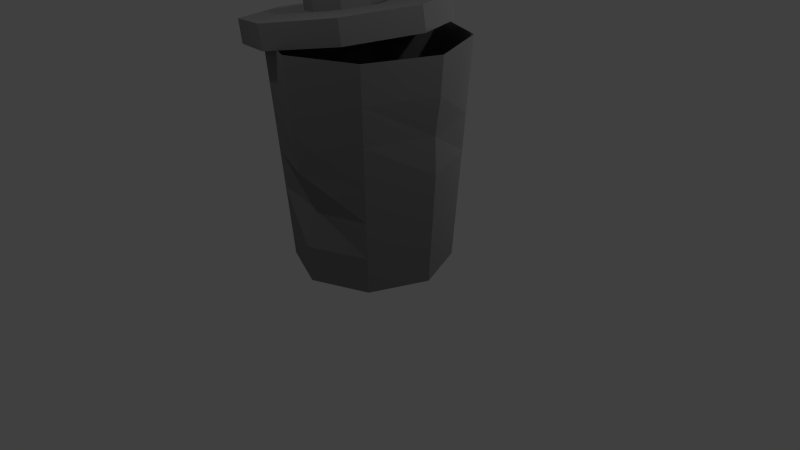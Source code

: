 # Source: Trashcan02.blend  (saved by Blender 2.77.0; exported with 4.5.12 LTS)
import bpy
from mathutils import Matrix  # noqa: F401  (used for matrix-valued properties, if any)

bpy.ops.wm.read_factory_settings(use_empty=True)
scene = bpy.context.scene
scene.name = 'Scene'

# ---- collections
col_collection_1 = bpy.data.collections.new('Collection 1'); scene.collection.children.link(col_collection_1)

# ---- materials (node trees are filled in below, after node groups)
mat_material = bpy.data.materials.new('Material')
mat_material.alpha_threshold = 0.0
mat_material.use_transparent_shadow = False
mat_material.diffuse_color = (0.214, 0.214, 0.214, 1.0)
mat_material.roughness = 0.5
mat_material_001 = bpy.data.materials.new('Material.001')
mat_material_001.alpha_threshold = 0.0
mat_material_001.use_transparent_shadow = False
mat_material_001.diffuse_color = (0.2079, 0.2079, 0.2079, 1.0)
mat_material_001.roughness = 0.5

# ---- material node trees

# ---- world
world_world = bpy.data.worlds.new('World'); scene.world = world_world
world_world.color = (0.05088, 0.05088, 0.05088)
world_world.use_sun_shadow = False
world_world.sun_shadow_jitter_overblur = 0.0
world_world.cycles.sampling_method = 'NONE'
world_world.cycles.sample_map_resolution = 256

# ---- cameras
cam_camera = bpy.data.cameras.new('Camera')
cam_camera.clip_end = 100.0
cam_camera.lens = 35.0
cam_camera.sensor_width = 32.0
cam_camera.sensor_height = 18.0
cam_camera.ortho_scale = 7.314
cam_camera.dof.focus_distance = 0.0
cam_camera.dof.aperture_fstop = 128.0

# ---- lights
light_lamp_003 = bpy.data.lights.new('Lamp.003', 'POINT')
light_lamp_003.transmission_factor = 0.0
light_lamp_003.cutoff_distance = 30.0
light_lamp_003.energy = 100.0
light_lamp_003.shadow_buffer_clip_start = 1.001
light_lamp_003.shadow_soft_size = 0.1
light_lamp_003.shadow_maximum_resolution = 0.006
light_lamp_003.use_absolute_resolution = True
light_lamp_003.cycles.use_multiple_importance_sampling = False
light_lamp_002 = bpy.data.lights.new('Lamp.002', 'POINT')
light_lamp_002.transmission_factor = 0.0
light_lamp_002.cutoff_distance = 30.0
light_lamp_002.energy = 100.0
light_lamp_002.shadow_buffer_clip_start = 1.001
light_lamp_002.shadow_soft_size = 0.1
light_lamp_002.shadow_maximum_resolution = 0.006
light_lamp_002.use_absolute_resolution = True
light_lamp_002.cycles.use_multiple_importance_sampling = False
light_lamp_001 = bpy.data.lights.new('Lamp.001', 'POINT')
light_lamp_001.transmission_factor = 0.0
light_lamp_001.cutoff_distance = 30.0
light_lamp_001.energy = 100.0
light_lamp_001.shadow_buffer_clip_start = 1.001
light_lamp_001.shadow_soft_size = 0.1
light_lamp_001.shadow_maximum_resolution = 0.006
light_lamp_001.use_absolute_resolution = True
light_lamp_001.cycles.use_multiple_importance_sampling = False
light_lamp = bpy.data.lights.new('Lamp', 'POINT')
light_lamp.transmission_factor = 0.0
light_lamp.cutoff_distance = 30.0
light_lamp.energy = 100.0
light_lamp.shadow_buffer_clip_start = 1.001
light_lamp.shadow_soft_size = 0.1
light_lamp.shadow_maximum_resolution = 0.006
light_lamp.use_absolute_resolution = True
light_lamp.cycles.use_multiple_importance_sampling = False

# ---- meshes
me_cube_001 = bpy.data.meshes.new('Cube.001')
me_cube_001.from_pydata([(-1.28, -0.7384, 21.54), (-1.28, -0.7384, 23.54), (-1.28, 1.262, 21.54), (-1.28, 1.262, 23.54), (0.7205, -0.7384, 21.54), (0.7205, -0.7384, 23.54), (0.7205, 1.262, 21.54), (0.7205, 1.262, 23.54), (-0.9414, 1.262, 23.54), (0.3824, 1.262, 23.54), (0.3824, 1.262, 21.54), (-0.9414, 1.262, 21.54), (0.3824, -0.7384, 23.54), (-0.9414, -0.7384, 23.54), (-0.9414, -0.7384, 21.54), (0.3824, -0.7384, 21.54), (-1.28, 1.262, 18.09), (-1.28, -0.7384, 18.09), (-0.9414, 1.262, 18.09), (0.7205, -0.7384, 18.09), (0.7205, 1.262, 18.09), (0.3824, -0.7384, 18.09), (0.3824, 1.262, 18.09), (-0.9414, -0.7384, 18.09), (-0.2646, 21.63, 8.567), (2.904, 15.37, 8.567), (4.216, 0.2616, 8.567), (2.904, -14.85, 8.567), (-0.2646, -21.11, 8.567), (-3.433, -14.85, 8.567), (-4.745, 0.2616, 8.567), (-3.433, 15.37, 8.567), (-0.2646, 21.63, 14.41), (2.904, 15.37, 14.41), (4.216, 0.2616, 14.41), (2.904, -14.85, 14.41), (-0.2646, -21.11, 14.41), (-3.433, -14.85, 14.41), (-4.745, 0.2616, 14.41), (-3.433, 15.37, 14.41), (-0.2646, 8.14, 14.41), (0.9033, 5.832, 14.41), (1.387, 0.2616, 14.41), (0.9033, -5.309, 14.41), (-0.2646, -7.616, 14.41), (-1.432, -5.309, 14.41), (-1.916, 0.2616, 14.41), (-1.432, 5.832, 14.41), (-0.2646, 8.14, 14.41), (0.9033, 5.832, 14.41), (1.387, 0.2616, 14.41), (0.9033, -5.309, 14.41), (-0.2646, -7.616, 14.41), (-1.432, -5.309, 14.41), (-1.916, 0.2616, 14.41), (-1.432, 5.832, 14.41), (-0.2646, 8.14, 18.31), (0.9033, 5.832, 18.31), (1.387, 0.2616, 18.31), (0.9033, -5.309, 18.31), (-0.2646, -7.616, 18.31), (-1.432, -5.309, 18.31), (-1.916, 0.2616, 18.31), (-1.432, 5.832, 18.31), (-0.4707, 17.42, -46.25), (1.078, 21.13, 8.128), (1.878, 12.24, -48.49), (3.919, 14.87, 5.415), (2.851, -0.2464, -49.42), (5.097, -0.2464, 4.291), (1.878, -12.74, -48.49), (3.919, -15.36, 5.415), (-0.4707, -17.91, -46.25), (1.078, -21.62, 8.128), (-2.819, -12.74, -44.0), (-1.764, -15.36, 10.84), (-3.792, -0.2464, -43.07), (-2.941, -0.2464, 11.97), (-2.819, 12.24, -44.0), (-1.764, 14.87, 10.84), (-0.205, 17.22, -37.38), (0.09246, 16.35, -27.54), (0.3035, 19.27, -19.06), (0.5616, 19.89, -9.996), (0.8196, 20.51, -0.934), (3.579, 14.43, -3.569), (3.239, 13.99, -12.55), (2.899, 13.55, -21.54), (2.558, 13.12, -30.52), (2.218, 12.68, -39.5), (4.709, -0.2491, -4.571), (4.195, -0.2662, -13.61), (3.974, -0.2464, -22.56), (3.599, -0.2464, -31.51), (3.225, -0.2464, -40.47), (3.579, -14.92, -3.569), (3.239, -14.48, -12.55), (2.899, -14.05, -21.54), (2.558, -13.61, -30.52), (2.218, -13.17, -39.5), (0.8196, -21.0, -0.934), (0.5616, -20.38, -9.996), (0.2869, -19.35, -18.76), (-0.02341, -16.06, -28.23), (-0.2126, -18.53, -37.18), (-1.94, -14.92, 1.701), (-2.116, -14.48, -7.44), (-2.292, -14.05, -16.58), (-2.468, -13.61, -25.72), (-2.643, -13.17, -34.86), (-3.083, -0.2464, 2.792), (-3.225, -0.2464, -6.381), (-3.367, -0.2464, -15.55), (-3.508, -0.2464, -24.73), (-3.65, -0.2464, -33.9), (-1.94, 14.43, 1.701), (-2.082, 13.88, -7.306), (-1.899, 10.97, -16.25), (-2.401, 12.52, -25.97), (-2.643, 12.68, -34.86)], [], [(1, 3, 2, 0), (9, 7, 6, 10), (7, 5, 4, 6), (13, 1, 0, 14), (10, 6, 20, 22), (13, 8, 3, 1), (5, 7, 9, 12), (12, 9, 8, 13), (14, 0, 17, 23), (14, 11, 10, 15), (5, 12, 15, 4), (12, 13, 14, 15), (3, 8, 11, 2), (8, 9, 10, 11), (21, 22, 20, 19), (17, 16, 18, 23), (0, 2, 16, 17), (15, 10, 22, 21), (2, 11, 18, 16), (11, 14, 23, 18), (4, 15, 21, 19), (6, 4, 19, 20), (31, 30, 38, 39), (29, 28, 36, 37), (27, 26, 34, 35), (25, 24, 32, 33), (24, 31, 39, 32), (30, 29, 37, 38), (28, 27, 35, 36), (26, 25, 33, 34), (33, 32, 40, 41), (32, 39, 47, 40), (38, 37, 45, 46), (36, 35, 43, 44), (34, 33, 41, 42), (39, 38, 46, 47), (37, 36, 44, 45), (35, 34, 42, 43), (47, 46, 54, 55), (45, 44, 52, 53), (43, 42, 50, 51), (41, 40, 48, 49), (40, 47, 55, 48), (46, 45, 53, 54), (44, 43, 51, 52), (42, 41, 49, 50), (50, 49, 57, 58), (55, 54, 62, 63), (53, 52, 60, 61), (51, 50, 58, 59), (49, 48, 56, 57), (48, 55, 63, 56), (54, 53, 61, 62), (52, 51, 59, 60), (57, 56, 63, 62, 61, 60, 59, 58), (84, 65, 67, 85), (85, 67, 69, 90), (90, 69, 71, 95), (95, 71, 73, 100), (100, 73, 75, 105), (105, 75, 77, 110), (115, 79, 65, 84), (110, 77, 79, 115), (64, 66, 68, 70, 72, 74, 76, 78), (76, 114, 119, 78), (114, 113, 118, 119), (113, 112, 117, 118), (112, 111, 116, 117), (111, 110, 115, 116), (78, 119, 80, 64), (119, 118, 81, 80), (118, 117, 82, 81), (117, 116, 83, 82), (116, 115, 84, 83), (74, 109, 114, 76), (109, 108, 113, 114), (108, 107, 112, 113), (107, 106, 111, 112), (106, 105, 110, 111), (72, 104, 109, 74), (104, 103, 108, 109), (103, 102, 107, 108), (102, 101, 106, 107), (101, 100, 105, 106), (70, 99, 104, 72), (99, 98, 103, 104), (98, 97, 102, 103), (97, 96, 101, 102), (96, 95, 100, 101), (68, 94, 99, 70), (94, 93, 98, 99), (93, 92, 97, 98), (92, 91, 96, 97), (91, 90, 95, 96), (66, 89, 94, 68), (89, 88, 93, 94), (88, 87, 92, 93), (87, 86, 91, 92), (86, 85, 90, 91), (64, 80, 89, 66), (80, 81, 88, 89), (81, 82, 87, 88), (82, 83, 86, 87), (83, 84, 85, 86)])
me_cube_001.polygons.foreach_set('material_index', [0, 0, 0, 0, 0, 0, 0, 0, 0, 0, 0, 0, 0, 0, 0, 0, 0, 0, 0, 0, 0, 0, 0, 0, 0, 0, 0, 0, 0, 0, 0, 0, 0, 0, 0, 0, 0, 0, 0, 0, 0, 0, 0, 0, 0, 0, 0, 0, 0, 0, 0, 0, 0, 0, 0, 1, 1, 1, 1, 1, 1, 1, 1, 1, 1, 1, 1, 1, 1, 1, 1, 1, 1, 1, 1, 1, 1, 1, 1, 1, 1, 1, 1, 1, 1, 1, 1, 1, 1, 1, 1, 1, 1, 1, 1, 1, 1, 1, 1, 1, 1, 1, 1, 1])
me_cube_001.materials.append(mat_material)
me_cube_001.materials.append(mat_material_001)
me_cube_001.use_remesh_preserve_volume = False
me_cube_001.use_remesh_preserve_attributes = False
me_cube_001.use_mirror_vertex_groups = False
me_cube_001.update()

# ---- objects
ob_lamp_003 = bpy.data.objects.new('Lamp.003', light_lamp_003)
ob_lamp_002 = bpy.data.objects.new('Lamp.002', light_lamp_002)
ob_lamp_001 = bpy.data.objects.new('Lamp.001', light_lamp_001)
ob_cube = bpy.data.objects.new('Cube', me_cube_001)
ob_lamp = bpy.data.objects.new('Lamp', light_lamp)
ob_camera = bpy.data.objects.new('Camera', cam_camera)

# ---- transforms, parenting, visibility, modifiers, constraints
ob_lamp_003.location = (0.523, 3.576, 2.18)
ob_lamp_003.rotation_euler = (0.6503, 0.05522, 1.866)
ob_lamp_003.lock_rotations_4d = False
ob_lamp_003.empty_display_type = 'ARROWS'
ob_lamp_003.color = (0.0, 0.0, 0.0, 0.0)
ob_lamp_003.lineart.crease_threshold = 0.0
ob_lamp_002.location = (-3.456, 0.6874, 2.71)
ob_lamp_002.rotation_euler = (0.6503, 0.05522, 1.866)
ob_lamp_002.lock_rotations_4d = False
ob_lamp_002.empty_display_type = 'ARROWS'
ob_lamp_002.color = (0.0, 0.0, 0.0, 0.0)
ob_lamp_002.lineart.crease_threshold = 0.0
ob_lamp_001.location = (-0.3135, -3.162, 7.287)
ob_lamp_001.rotation_euler = (0.6503, 0.05522, 1.866)
ob_lamp_001.lock_rotations_4d = False
ob_lamp_001.empty_display_type = 'ARROWS'
ob_lamp_001.color = (0.0, 0.0, 0.0, 0.0)
ob_lamp_001.lineart.crease_threshold = 0.0
ob_cube.location = (-0.248, 0.01395, 2.383)
ob_cube.rotation_euler = (0.0, -0.1634, 0.0)
ob_cube.scale = (0.2971, 0.05661, 0.0513)
ob_cube.lineart.crease_threshold = 0.0
ob_lamp.location = (4.076, 1.005, 5.904)
ob_lamp.rotation_euler = (0.6503, 0.05522, 1.866)
ob_lamp.lock_rotations_4d = False
ob_lamp.empty_display_type = 'ARROWS'
ob_lamp.color = (0.0, 0.0, 0.0, 0.0)
ob_lamp.lineart.crease_threshold = 0.0
ob_camera.location = (7.481, -6.508, 5.344)
ob_camera.rotation_euler = (1.109, 0.01082, 0.8149)
ob_camera.lock_rotations_4d = False
ob_camera.empty_display_type = 'ARROWS'
ob_camera.color = (0.0, 0.0, 0.0, 0.0)
ob_camera.display_type = 'WIRE'
ob_camera.lineart.crease_threshold = 0.0

# ---- collection membership
col_collection_1.objects.link(ob_lamp_003)
col_collection_1.objects.link(ob_lamp_002)
col_collection_1.objects.link(ob_lamp_001)
col_collection_1.objects.link(ob_cube)
col_collection_1.objects.link(ob_lamp)
col_collection_1.objects.link(ob_camera)

# ---- scene / render settings (as saved in the file)
scene.camera = ob_camera
scene.frame_start = 1; scene.frame_end = 250; scene.frame_set(1)
scene.render.engine = 'BLENDER_EEVEE_NEXT'
scene.render.resolution_percentage = 50
scene.render.dither_intensity = 0.0
scene.cycles.use_denoising = False
scene.cycles.samples = 10
scene.cycles.sampling_pattern = 'TABULATED_SOBOL'
scene.cycles.light_sampling_threshold = 0.0
scene.cycles.use_adaptive_sampling = False
scene.cycles.use_light_tree = False
scene.cycles.blur_glossy = 0.0
scene.cycles.pixel_filter_type = 'GAUSSIAN'
scene.cycles.sample_clamp_indirect = 0.0
scene.view_settings.view_transform = 'Standard'
bpy.context.view_layer.update()
